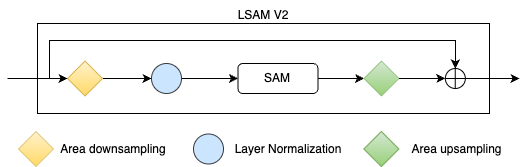

The diagram above was exported from draw.io. Its source (the exported page's mxGraphModel, read from the mxfile embedded in the PNG):
<mxGraphModel dx="1207" dy="694" grid="1" gridSize="10" guides="1" tooltips="1" connect="1" arrows="1" fold="1" page="1" pageScale="1" pageWidth="827" pageHeight="1169" math="0" shadow="0">
  <root>
    <mxCell id="0" />
    <mxCell id="1" parent="0" />
    <mxCell id="2" value="" style="rounded=0;whiteSpace=wrap;html=1;" vertex="1" parent="1">
      <mxGeometry x="188" y="1393" width="452" height="90" as="geometry" />
    </mxCell>
    <mxCell id="3" style="edgeStyle=orthogonalEdgeStyle;rounded=0;orthogonalLoop=1;jettySize=auto;html=1;exitX=1;exitY=0.5;exitDx=0;exitDy=0;entryX=0;entryY=0.5;entryDx=0;entryDy=0;" edge="1" source="4" target="12" parent="1">
      <mxGeometry relative="1" as="geometry" />
    </mxCell>
    <mxCell id="4" value="SAM" style="rounded=1;whiteSpace=wrap;html=1;" vertex="1" parent="1">
      <mxGeometry x="388.44" y="1433" width="80" height="30" as="geometry" />
    </mxCell>
    <mxCell id="5" style="edgeStyle=orthogonalEdgeStyle;rounded=0;orthogonalLoop=1;jettySize=auto;html=1;exitX=1;exitY=0.5;exitDx=0;exitDy=0;entryX=0;entryY=0.5;entryDx=0;entryDy=0;" edge="1" source="6" target="9" parent="1">
      <mxGeometry relative="1" as="geometry" />
    </mxCell>
    <mxCell id="6" value="" style="rhombus;whiteSpace=wrap;html=1;fillColor=#fff2cc;gradientColor=#ffd966;strokeColor=#d6b656;" vertex="1" parent="1">
      <mxGeometry x="218" y="1430.5" width="35" height="35" as="geometry" />
    </mxCell>
    <mxCell id="7" value="" style="endArrow=classic;html=1;rounded=0;entryX=0;entryY=0.5;entryDx=0;entryDy=0;" edge="1" target="6" parent="1">
      <mxGeometry width="50" height="50" relative="1" as="geometry">
        <mxPoint x="158" y="1448" as="sourcePoint" />
        <mxPoint x="468" y="1343" as="targetPoint" />
      </mxGeometry>
    </mxCell>
    <mxCell id="8" style="edgeStyle=orthogonalEdgeStyle;rounded=0;orthogonalLoop=1;jettySize=auto;html=1;exitX=1;exitY=0.5;exitDx=0;exitDy=0;entryX=0;entryY=0.5;entryDx=0;entryDy=0;" edge="1" source="9" target="4" parent="1">
      <mxGeometry relative="1" as="geometry" />
    </mxCell>
    <mxCell id="9" value="" style="ellipse;whiteSpace=wrap;html=1;aspect=fixed;fillColor=#cce5ff;strokeColor=#36393d;" vertex="1" parent="1">
      <mxGeometry x="302" y="1433" width="30" height="30" as="geometry" />
    </mxCell>
    <mxCell id="10" style="edgeStyle=orthogonalEdgeStyle;rounded=0;orthogonalLoop=1;jettySize=auto;html=1;exitX=1;exitY=0.5;exitDx=0;exitDy=0;exitPerimeter=0;" edge="1" source="11" parent="1">
      <mxGeometry relative="1" as="geometry">
        <mxPoint x="670" y="1448" as="targetPoint" />
      </mxGeometry>
    </mxCell>
    <mxCell id="11" value="" style="verticalLabelPosition=bottom;verticalAlign=top;html=1;shape=mxgraph.flowchart.summing_function;" vertex="1" parent="1">
      <mxGeometry x="595.8500000000001" y="1438" width="20" height="20" as="geometry" />
    </mxCell>
    <mxCell id="12" value="" style="rhombus;whiteSpace=wrap;html=1;fillColor=#d5e8d4;gradientColor=#97d077;strokeColor=#82b366;" vertex="1" parent="1">
      <mxGeometry x="514.5" y="1430.5" width="35" height="35" as="geometry" />
    </mxCell>
    <mxCell id="13" value="LSAM V2" style="text;html=1;align=center;verticalAlign=middle;whiteSpace=wrap;rounded=0;" vertex="1" parent="1">
      <mxGeometry x="188" y="1370" width="452" height="30" as="geometry" />
    </mxCell>
    <mxCell id="14" value="" style="rhombus;whiteSpace=wrap;html=1;fillColor=#fff2cc;gradientColor=#ffd966;strokeColor=#d6b656;" vertex="1" parent="1">
      <mxGeometry x="169" y="1501" width="35" height="35" as="geometry" />
    </mxCell>
    <mxCell id="15" value="Area downsampling" style="text;html=1;align=center;verticalAlign=middle;whiteSpace=wrap;rounded=0;" vertex="1" parent="1">
      <mxGeometry x="205.75" y="1503.5" width="116" height="30" as="geometry" />
    </mxCell>
    <mxCell id="16" value="" style="ellipse;whiteSpace=wrap;html=1;aspect=fixed;fillColor=#cce5ff;strokeColor=#36393d;" vertex="1" parent="1">
      <mxGeometry x="344" y="1503.5" width="30" height="30" as="geometry" />
    </mxCell>
    <mxCell id="17" value="Layer Normalization" style="text;html=1;align=center;verticalAlign=middle;whiteSpace=wrap;rounded=0;" vertex="1" parent="1">
      <mxGeometry x="381.13" y="1503.5" width="116" height="30" as="geometry" />
    </mxCell>
    <mxCell id="18" value="" style="rhombus;whiteSpace=wrap;html=1;fillColor=#d5e8d4;gradientColor=#97d077;strokeColor=#82b366;" vertex="1" parent="1">
      <mxGeometry x="514.4399999999999" y="1501" width="35" height="35" as="geometry" />
    </mxCell>
    <mxCell id="19" value="Area upsampling" style="text;html=1;align=center;verticalAlign=middle;whiteSpace=wrap;rounded=0;" vertex="1" parent="1">
      <mxGeometry x="555.85" y="1503.5" width="103.15" height="30" as="geometry" />
    </mxCell>
    <mxCell id="20" style="edgeStyle=orthogonalEdgeStyle;rounded=0;orthogonalLoop=1;jettySize=auto;html=1;exitX=1;exitY=0.5;exitDx=0;exitDy=0;entryX=0;entryY=0.5;entryDx=0;entryDy=0;entryPerimeter=0;" edge="1" source="12" target="11" parent="1">
      <mxGeometry relative="1" as="geometry" />
    </mxCell>
    <mxCell id="21" value="" style="endArrow=classic;html=1;rounded=0;entryX=0.5;entryY=0;entryDx=0;entryDy=0;entryPerimeter=0;" edge="1" target="11" parent="1">
      <mxGeometry width="50" height="50" relative="1" as="geometry">
        <mxPoint x="160" y="1448" as="sourcePoint" />
        <mxPoint x="480" y="1310" as="targetPoint" />
        <Array as="points">
          <mxPoint x="200" y="1448" />
          <mxPoint x="200" y="1410" />
          <mxPoint x="606" y="1410" />
        </Array>
      </mxGeometry>
    </mxCell>
  </root>
</mxGraphModel>